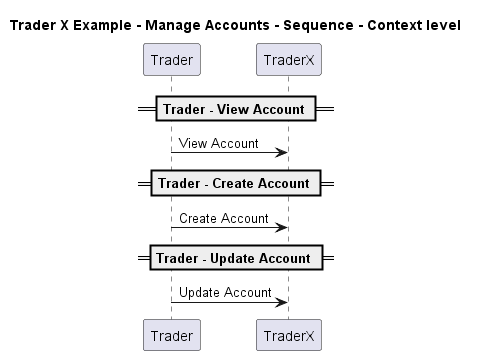

The diagram above was rendered by PlantUML. Its source (embedded in the PNG):
@startuml

title Trader X Example - Manage Accounts - Sequence - Context level

participant "Trader" as TraderXExample.Actors.Trader
participant "TraderX" as TraderXExample.SoftwareSystems.TraderX

== Trader - View Account ==
TraderXExample.Actors.Trader -> TraderXExample.SoftwareSystems.TraderX : View Account
== Trader - Create Account ==
TraderXExample.Actors.Trader -> TraderXExample.SoftwareSystems.TraderX : Create Account
== Trader - Update Account ==
TraderXExample.Actors.Trader -> TraderXExample.SoftwareSystems.TraderX : Update Account


@enduml